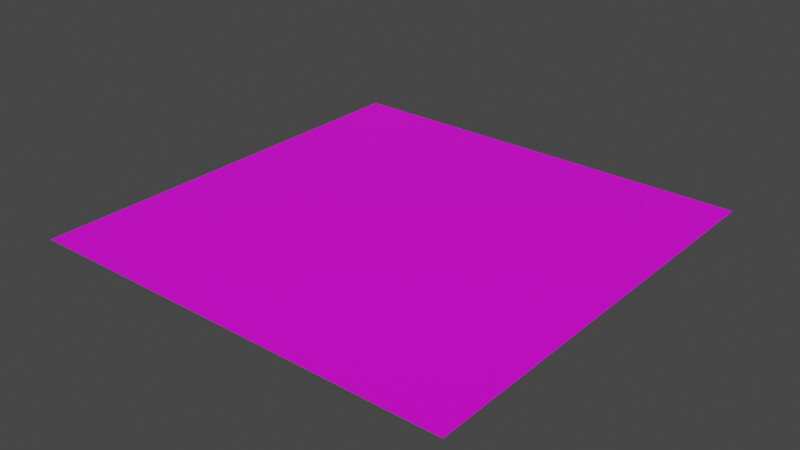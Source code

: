 # Source: titlescreen.blend  (saved by Blender 2.80.74; exported with 4.5.12 LTS)
import bpy
from mathutils import Matrix  # noqa: F401  (used for matrix-valued properties, if any)

bpy.ops.wm.read_factory_settings(use_empty=True)
scene = bpy.context.scene
scene.name = 'Scene'

# ---- images (referenced by path relative to the original .blend; pixels are not part of the script)
import os
ASSET_DIR = os.environ.get("B2B_ASSET_DIR", "")  # directory of the original .blend (textures are referenced by path, not embedded)
HERE = os.path.dirname(os.path.abspath(__file__))  # packed textures are extracted next to this script under _unpacked/

def load_image(name, relpath, width, height, colorspace="sRGB"):
    """Load a texture the original file referenced (path relative to the .blend, or extracted next to this script)."""
    p = next((c for c in (os.path.join(HERE, relpath), os.path.join(ASSET_DIR, relpath)) if relpath and os.path.exists(c)), "")
    if p:
        img = bpy.data.images.load(p, check_existing=True)
        img.name = name
    else:  # same state as the original file: an image datablock whose file is absent (Cycles renders it pink)
        img = bpy.data.images.new(name, width, height)
        img.source = "FILE"
        img.filepath = "//" + (relpath or name)
    img.colorspace_settings.name = colorspace
    return img
img_titlescreen_png = load_image('titlescreen.png', 'titlescreen.png', 1024, 1024, 'sRGB')

# ---- materials (node trees are filled in below, after node groups)
mat_material_001 = bpy.data.materials.new('Material.001')
mat_material_001.use_transparent_shadow = False

# ---- material node trees
mat_material_001.use_nodes = True; mat_material_001.node_tree.nodes.clear()
_N = mat_material_001.node_tree.nodes; _L = mat_material_001.node_tree.links
n0 = _N.new('ShaderNodeOutputMaterial'); n0.name = 'Material Output'; n0.location = (300, 300)
n1 = _N.new('ShaderNodeBsdfPrincipled'); n1.name = 'Principled BSDF'; n1.location = (10, 300)
n1.distribution = 'GGX'
n1.subsurface_method = 'BURLEY'
n1.inputs[3].default_value = 1.45
n1.inputs[27].default_value = (0.0, 0.0, 0.0, 1.0)
n1.inputs[28].default_value = 1.0
n2 = _N.new('ShaderNodeTexImage'); n2.name = 'Image Texture'; n2.location = (-556, 236)
n2.image = img_titlescreen_png
_L.new(n1.outputs[0], n0.inputs[0])
_L.new(n2.outputs[0], n1.inputs[0])
n0.is_active_output = True

# ---- world
world_world = bpy.data.worlds.new('World'); scene.world = world_world
world_world.use_nodes = True; world_world.node_tree.nodes.clear()
_N = world_world.node_tree.nodes; _L = world_world.node_tree.links
n0 = _N.new('ShaderNodeOutputWorld'); n0.name = 'World Output'; n0.location = (300, 300)
n1 = _N.new('ShaderNodeBackground'); n1.name = 'Background'; n1.location = (10, 300)
n1.inputs[0].default_value = (0.05088, 0.05088, 0.05088, 1.0)
_L.new(n1.outputs[0], n0.inputs[0])
n0.is_active_output = True
world_world.color = (0.05088, 0.05088, 0.05088)
world_world.use_sun_shadow = False
world_world.sun_shadow_jitter_overblur = 0.0

# ---- meshes
me_plane = bpy.data.meshes.new('Plane')
me_plane.from_pydata([(-1.0, -1.0, 0.0), (1.0, -1.0, 0.0), (-1.0, 1.0, 0.0), (1.0, 1.0, 0.0)], [], [(0, 1, 3, 2)])
_uv = me_plane.uv_layers.new(name='UVMap')
_uv.uv.foreach_set('vector', [0.0, 0.0, 1.0, 0.0, 1.0, 1.0, 0.0, 1.0])
me_plane.materials.append(mat_material_001)
me_plane.use_remesh_preserve_volume = False
me_plane.use_remesh_preserve_attributes = False
me_plane.use_mirror_vertex_groups = False
me_plane.update()

# ---- objects
ob_plane = bpy.data.objects.new('Plane', me_plane)

# ---- transforms, parenting, visibility, modifiers, constraints
ob_plane.location = (0.0, 0.0, 0.0)
ob_plane.lineart.crease_threshold = 0.0

# ---- collection membership
scene.collection.objects.link(ob_plane)

# ---- scene / render settings (as saved in the file)
scene.frame_start = 1; scene.frame_end = 250; scene.frame_set(1)
scene.render.engine = 'BLENDER_EEVEE_NEXT'
scene.cycles.use_denoising = False
scene.cycles.samples = 128
scene.cycles.sampling_pattern = 'TABULATED_SOBOL'
scene.cycles.use_adaptive_sampling = False
scene.cycles.use_light_tree = False
scene.view_settings.view_transform = 'Filmic'
bpy.context.view_layer.update()

# ---- added for rendering (the .blend has no active camera and no usable light): camera, sun
cam_auto = bpy.data.cameras.new('AutoCamera')
cam_auto.lens = 50.0
cam_auto.sensor_width = 36.0
cam_auto.clip_end = 1000.0
ob_auto_camera = bpy.data.objects.new('AutoCamera', cam_auto)
scene.collection.objects.link(ob_auto_camera)
ob_auto_camera.location = (2.61693, -3.14032, 2.09354)
ob_auto_camera.rotation_euler = (1.09748, -7.21219e-08, 0.694738)
scene.camera = ob_auto_camera
light_auto_sun = bpy.data.lights.new('AutoSun', 'SUN')
light_auto_sun.energy = 3.0
light_auto_sun.angle = 0.0523599
ob_auto_sun = bpy.data.objects.new('AutoSun', light_auto_sun)
scene.collection.objects.link(ob_auto_sun)
ob_auto_sun.rotation_euler = (0.872665, 0.174533, 0.523599)
bpy.context.view_layer.update()

